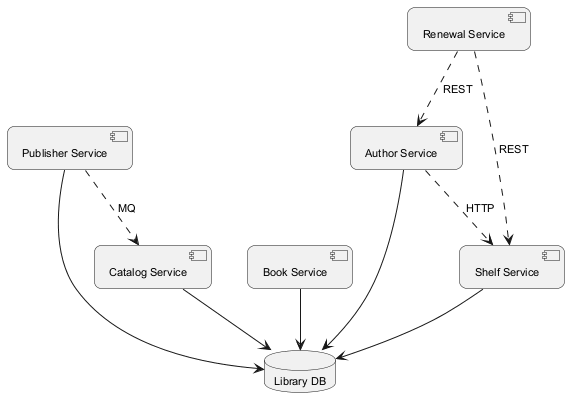

The diagram above was rendered by PlantUML. Its source (embedded in the PNG):
@startuml
skinparam backgroundColor #FFFFFF
skinparam roundCorner 15
skinparam defaultFontSize 11
component "Author Service" as C_AuthorService
component "Publisher Service" as C_PublisherService
component "Renewal Service" as C_RenewalService
component "Shelf Service" as C_ShelfService
component "Catalog Service" as C_CatalogService
component "Book Service" as C_BookService
database "Library DB" as DB_library
C_AuthorService --> DB_library
C_PublisherService --> DB_library
C_ShelfService --> DB_library
C_CatalogService --> DB_library
C_BookService --> DB_library
C_PublisherService ..> C_CatalogService : MQ
C_RenewalService ..> C_AuthorService : REST
C_RenewalService ..> C_ShelfService : REST
C_AuthorService ..> C_ShelfService : HTTP
@enduml